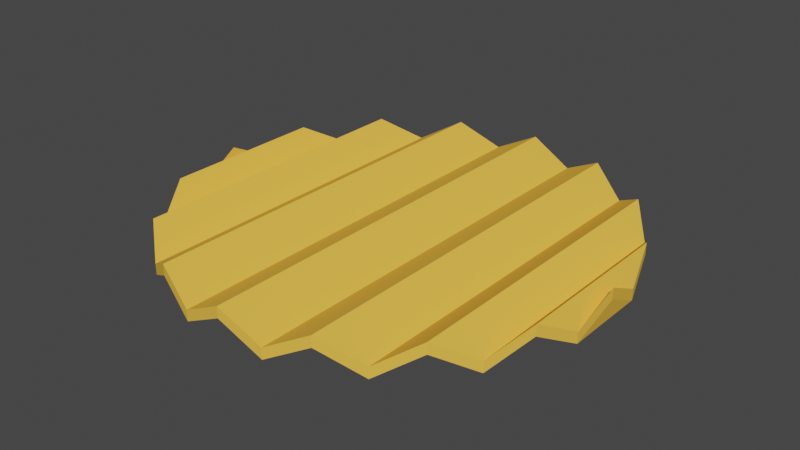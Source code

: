 # Source: 14-_Chips.blend  (saved by Blender 2.90.8; exported with 4.5.12 LTS)
import bpy
from mathutils import Matrix  # noqa: F401  (used for matrix-valued properties, if any)

bpy.ops.wm.read_factory_settings(use_empty=True)
scene = bpy.context.scene
scene.name = 'Scene'

# ---- collections
col_collection = bpy.data.collections.new('Collection'); scene.collection.children.link(col_collection)

# ---- materials (node trees are filled in below, after node groups)
mat_material_006 = bpy.data.materials.new('Material.006')
mat_material_006.use_transparent_shadow = False

# ---- material node trees
mat_material_006.use_nodes = True; mat_material_006.node_tree.nodes.clear()
_N = mat_material_006.node_tree.nodes; _L = mat_material_006.node_tree.links
n0 = _N.new('ShaderNodeBsdfPrincipled'); n0.name = 'Principled BSDF'; n0.location = (10, 300)
n0.distribution = 'GGX'
n0.subsurface_method = 'BURLEY'
n0.inputs[0].default_value = (1.0, 0.5384, 0.07369, 1.0)
n0.inputs[2].default_value = 1.0
n0.inputs[3].default_value = 1.45
n0.inputs[13].default_value = 0.0
n0.inputs[27].default_value = (0.0, 0.0, 0.0, 1.0)
n0.inputs[28].default_value = 1.0
n1 = _N.new('ShaderNodeOutputMaterial'); n1.name = 'Material Output'; n1.location = (300, 300)
_L.new(n0.outputs[0], n1.inputs[0])
n1.is_active_output = True

# ---- world
world_world = bpy.data.worlds.new('World'); scene.world = world_world
world_world.use_nodes = True; world_world.node_tree.nodes.clear()
_N = world_world.node_tree.nodes; _L = world_world.node_tree.links
n0 = _N.new('ShaderNodeOutputWorld'); n0.name = 'World Output'; n0.location = (300, 300)
n1 = _N.new('ShaderNodeBackground'); n1.name = 'Background'; n1.location = (10, 300)
n1.inputs[0].default_value = (0.05088, 0.05088, 0.05088, 1.0)
_L.new(n1.outputs[0], n0.inputs[0])
n0.is_active_output = True
world_world.color = (0.05088, 0.05088, 0.05088)
world_world.use_sun_shadow = False
world_world.sun_shadow_jitter_overblur = 0.0

# ---- meshes
me_circle = bpy.data.meshes.new('Circle')
me_circle.from_pydata([(2.453e-08, 1.0, 0.025), (-0.1951, 0.9808, -0.075), (-0.3827, 0.9239, 0.025), (-0.5556, 0.8315, -0.075), (-0.7071, 0.7071, 0.025), (-0.8315, 0.5556, -0.075), (-0.9239, 0.3827, 0.025), (-0.9808, 0.1951, -0.075), (-1.0, 8.032e-08, 0.025), (-0.9808, -0.1951, -0.075), (-0.9239, -0.3827, 0.025), (-0.8315, -0.5556, -0.075), (-0.7071, -0.7071, 0.025), (-0.5556, -0.8315, -0.075), (-0.3827, -0.9239, 0.025), (-0.1951, -0.9808, -0.075), (3.504e-07, -1.0, 0.025), (0.1951, -0.9808, -0.075), (0.3827, -0.9239, 0.025), (0.5556, -0.8315, -0.075), (0.7071, -0.7071, 0.025), (0.8315, -0.5556, -0.075), (0.9239, -0.3827, 0.025), (0.9808, -0.1951, -0.075), (1.0, 9.704e-07, 0.025), (0.9808, 0.1951, -0.075), (0.9239, 0.3827, 0.025), (0.8315, 0.5556, -0.075), (0.7071, 0.7071, 0.025), (0.5556, 0.8315, -0.075), (0.3827, 0.9239, 0.025), (0.1951, 0.9808, -0.075), (3.121e-08, 1.0, 0.075), (-0.1951, 0.9808, -0.025), (-0.3827, 0.9239, 0.075), (-0.5556, 0.8315, -0.025), (-0.7071, 0.7071, 0.075), (-0.8315, 0.5556, -0.025), (-0.9239, 0.3827, 0.075), (-0.9808, 0.1951, -0.025), (-1.0, 8.085e-08, 0.075), (-0.9808, -0.1951, -0.025), (-0.9239, -0.3827, 0.075), (-0.8315, -0.5556, -0.025), (-0.7071, -0.7071, 0.075), (-0.5556, -0.8315, -0.025), (-0.3827, -0.9239, 0.075), (-0.1951, -0.9808, -0.025), (3.571e-07, -1.0, 0.075), (0.1951, -0.9808, -0.025), (0.3827, -0.9239, 0.075), (0.5556, -0.8315, -0.025), (0.7071, -0.7071, 0.075), (0.8315, -0.5556, -0.025), (0.9239, -0.3827, 0.075), (0.9808, -0.1951, -0.025), (1.0, 9.709e-07, 0.075), (0.9808, 0.1951, -0.025), (0.9239, 0.3827, 0.075), (0.8315, 0.5556, -0.025), (0.7071, 0.7071, 0.075), (0.5556, 0.8315, -0.025), (0.3827, 0.9239, 0.075), (0.1951, 0.9808, -0.025)], [], [(1, 0, 16, 15), (0, 31, 17, 16), (31, 30, 18, 17), (30, 29, 19, 18), (29, 28, 20, 19), (28, 27, 21, 20), (27, 26, 22, 21), (23, 25, 24), (25, 23, 22, 26), (15, 14, 2, 1), (14, 13, 3, 2), (13, 12, 4, 3), (12, 11, 5, 4), (11, 10, 6, 5), (7, 9, 8), (9, 7, 6, 10), (33, 47, 48, 32), (32, 48, 49, 63), (63, 49, 50, 62), (62, 50, 51, 61), (61, 51, 52, 60), (60, 52, 53, 59), (59, 53, 54, 58), (55, 56, 57), (57, 58, 54, 55), (47, 33, 34, 46), (46, 34, 35, 45), (45, 35, 36, 44), (44, 36, 37, 43), (43, 37, 38, 42), (39, 40, 41), (41, 42, 38, 39), (4, 5, 37, 36), (31, 0, 32, 63), (18, 19, 51, 50), (5, 6, 38, 37), (19, 20, 52, 51), (6, 7, 39, 38), (20, 21, 53, 52), (7, 8, 40, 39), (21, 22, 54, 53), (8, 9, 41, 40), (22, 23, 55, 54), (9, 10, 42, 41), (23, 24, 56, 55), (10, 11, 43, 42), (24, 25, 57, 56), (11, 12, 44, 43), (25, 26, 58, 57), (12, 13, 45, 44), (26, 27, 59, 58), (13, 14, 46, 45), (0, 1, 33, 32), (27, 28, 60, 59), (14, 15, 47, 46), (1, 2, 34, 33), (28, 29, 61, 60), (15, 16, 48, 47), (2, 3, 35, 34), (29, 30, 62, 61), (16, 17, 49, 48), (3, 4, 36, 35), (30, 31, 63, 62), (17, 18, 50, 49)])
_uv = me_circle.uv_layers.new(name='UVMap')
_uv.uv.foreach_set('vector', [0.0, 0.0, 0.0, 0.0, 0.0, 0.0, 0.0, 0.0, 0.0, 0.0, 0.0, 0.0, 0.0, 0.0, 0.0, 0.0, 0.0, 0.0, 0.0, 0.0, 0.0, 0.0, 0.0, 0.0, 0.0, 0.0, 0.0, 0.0, 0.0, 0.0, 0.0, 0.0, 0.0, 0.0, 0.0, 0.0, 0.0, 0.0, 0.0, 0.0, 0.0, 0.0, 0.0, 0.0, 0.0, 0.0, 0.0, 0.0, 0.0, 0.0, 0.0, 0.0, 0.0, 0.0, 0.0, 0.0, 0.0, 0.0, 0.0, 0.0, 0.0, 0.0, 0.0, 0.0, 0.0, 0.0, 0.0, 0.0, 0.0, 0.0, 0.0, 0.0, 0.0, 0.0, 0.0, 0.0, 0.0, 0.0, 0.0, 0.0, 0.0, 0.0, 0.0, 0.0, 0.0, 0.0, 0.0, 0.0, 0.0, 0.0, 0.0, 0.0, 0.0, 0.0, 0.0, 0.0, 0.0, 0.0, 0.0, 0.0, 0.0, 0.0, 0.0, 0.0, 0.0, 0.0, 0.0, 0.0, 0.0, 0.0, 0.0, 0.0, 0.0, 0.0, 0.0, 0.0, 0.0, 0.0, 0.0, 0.0, 0.0, 0.0, 0.0, 0.0, 0.0, 0.0, 0.0, 0.0, 0.0, 0.0, 0.0, 0.0, 0.0, 0.0, 0.0, 0.0, 0.0, 0.0, 0.0, 0.0, 0.0, 0.0, 0.0, 0.0, 0.0, 0.0, 0.0, 0.0, 0.0, 0.0, 0.0, 0.0, 0.0, 0.0, 0.0, 0.0, 0.0, 0.0, 0.0, 0.0, 0.0, 0.0, 0.0, 0.0, 0.0, 0.0, 0.0, 0.0, 0.0, 0.0, 0.0, 0.0, 0.0, 0.0, 0.0, 0.0, 0.0, 0.0, 0.0, 0.0, 0.0, 0.0, 0.0, 0.0, 0.0, 0.0, 0.0, 0.0, 0.0, 0.0, 0.0, 0.0, 0.0, 0.0, 0.0, 0.0, 0.0, 0.0, 0.0, 0.0, 0.0, 0.0, 0.0, 0.0, 0.0, 0.0, 0.0, 0.0, 0.0, 0.0, 0.0, 0.0, 0.0, 0.0, 0.0, 0.0, 0.0, 0.0, 0.0, 0.0, 0.0, 0.0, 0.0, 0.0, 0.0, 0.0, 0.0, 0.0, 0.0, 0.0, 0.0, 0.0, 0.0, 0.0, 0.0, 0.0, 0.0, 0.0, 0.0, 0.0, 0.0, 0.0, 0.0, 0.0, 0.0, 0.0, 0.0, 0.0, 0.0, 0.0, 0.0, 0.0, 0.0, 0.0, 0.0, 0.0, 0.0, 0.0, 0.0, 0.0, 0.0, 0.0, 0.0, 0.0, 0.0, 0.0, 0.0, 0.0, 0.0, 0.0, 0.0, 0.0, 0.0, 0.0, 0.0, 0.0, 0.0, 0.0, 0.0, 0.0, 0.0, 0.0, 0.0, 0.0, 0.0, 0.0, 0.0, 0.0, 0.0, 0.0, 0.0, 0.0, 0.0, 0.0, 0.0, 0.0, 0.0, 0.0, 0.0, 0.0, 0.0, 0.0, 0.0, 0.0, 0.0, 0.0, 0.0, 0.0, 0.0, 0.0, 0.0, 0.0, 0.0, 0.0, 0.0, 0.0, 0.0, 0.0, 0.0, 0.0, 0.0, 0.0, 0.0, 0.0, 0.0, 0.0, 0.0, 0.0, 0.0, 0.0, 0.0, 0.0, 0.0, 0.0, 0.0, 0.0, 0.0, 0.0, 0.0, 0.0, 0.0, 0.0, 0.0, 0.0, 0.0, 0.0, 0.0, 0.0, 0.0, 0.0, 0.0, 0.0, 0.0, 0.0, 0.0, 0.0, 0.0, 0.0, 0.0, 0.0, 0.0, 0.0, 0.0, 0.0, 0.0, 0.0, 0.0, 0.0, 0.0, 0.0, 0.0, 0.0, 0.0, 0.0, 0.0, 0.0, 0.0, 0.0, 0.0, 0.0, 0.0, 0.0, 0.0, 0.0, 0.0, 0.0, 0.0, 0.0, 0.0, 0.0, 0.0, 0.0, 0.0, 0.0, 0.0, 0.0, 0.0, 0.0, 0.0, 0.0, 0.0, 0.0, 0.0, 0.0, 0.0, 0.0, 0.0, 0.0, 0.0, 0.0, 0.0, 0.0, 0.0, 0.0, 0.0, 0.0, 0.0, 0.0, 0.0, 0.0, 0.0, 0.0, 0.0, 0.0, 0.0, 0.0, 0.0, 0.0, 0.0, 0.0, 0.0, 0.0, 0.0, 0.0, 0.0, 0.0, 0.0, 0.0, 0.0, 0.0, 0.0, 0.0, 0.0, 0.0, 0.0, 0.0, 0.0, 0.0, 0.0, 0.0, 0.0, 0.0, 0.0, 0.0, 0.0, 0.0, 0.0, 0.0, 0.0, 0.0, 0.0, 0.0, 0.0, 0.0, 0.0, 0.0, 0.0, 0.0, 0.0, 0.0, 0.0, 0.0, 0.0, 0.0, 0.0, 0.0, 0.0, 0.0, 0.0, 0.0, 0.0, 0.0, 0.0, 0.0, 0.0, 0.0, 0.0, 0.0, 0.0, 0.0, 0.0, 0.0, 0.0, 0.0, 0.0, 0.0, 0.0, 0.0, 0.0, 0.0, 0.0, 0.0, 0.0, 0.0])
me_circle.materials.append(mat_material_006)
me_circle.use_remesh_fix_poles = True
me_circle.use_remesh_preserve_attributes = False
me_circle.use_mirror_vertex_groups = False
me_circle.update()

# ---- objects
ob_14__chips = bpy.data.objects.new('14- Chips', me_circle)

# ---- transforms, parenting, visibility, modifiers, constraints
ob_14__chips.location = (0.0, 0.0, 0.0)
ob_14__chips.lineart.crease_threshold = 0.0

# ---- collection membership
col_collection.objects.link(ob_14__chips)

# ---- scene / render settings (as saved in the file)
scene.frame_start = 1; scene.frame_end = 250; scene.frame_set(1)
scene.render.engine = 'BLENDER_EEVEE_NEXT'
scene.cycles.use_denoising = False
scene.cycles.samples = 128
scene.cycles.sampling_pattern = 'TABULATED_SOBOL'
scene.cycles.use_adaptive_sampling = False
scene.cycles.use_light_tree = False
scene.view_settings.view_transform = 'Filmic'
bpy.context.view_layer.update()

# ---- added for rendering (the .blend has no active camera and no usable light): camera, sun
cam_auto = bpy.data.cameras.new('AutoCamera')
cam_auto.lens = 50.0
cam_auto.sensor_width = 36.0
cam_auto.clip_end = 1000.0
ob_auto_camera = bpy.data.objects.new('AutoCamera', cam_auto)
scene.collection.objects.link(ob_auto_camera)
ob_auto_camera.location = (2.62061, -3.14473, 2.09649)
ob_auto_camera.rotation_euler = (1.09748, -7.21219e-08, 0.694738)
scene.camera = ob_auto_camera
light_auto_sun = bpy.data.lights.new('AutoSun', 'SUN')
light_auto_sun.energy = 3.0
light_auto_sun.angle = 0.0523599
ob_auto_sun = bpy.data.objects.new('AutoSun', light_auto_sun)
scene.collection.objects.link(ob_auto_sun)
ob_auto_sun.rotation_euler = (0.872665, 0.174533, 0.523599)
bpy.context.view_layer.update()
